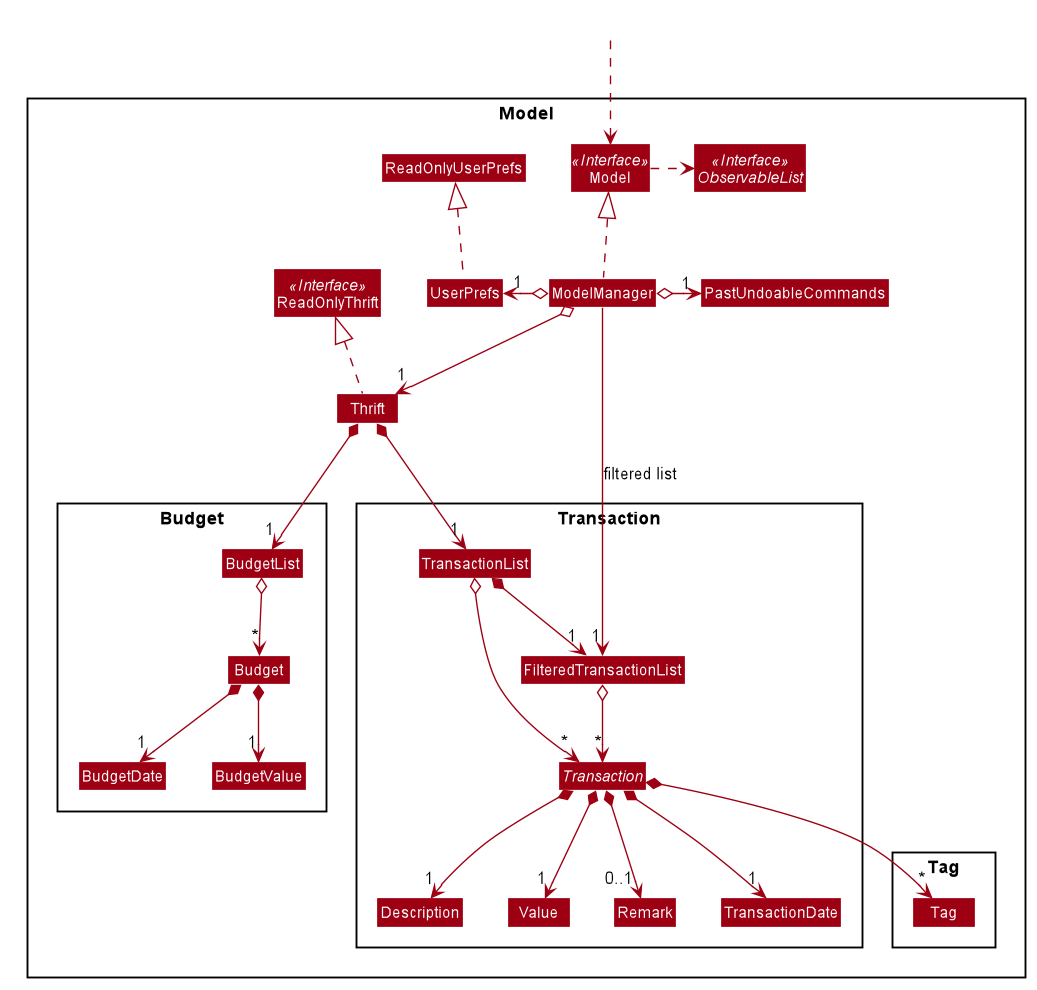

The diagram above was rendered by PlantUML. Its source (embedded in the PNG):
@startuml








skinparam BackgroundColor #FFFFFFF

skinparam Shadowing false

skinparam Class {
    FontColor #FFFFFF
    BorderThickness 1
    BorderColor #FFFFFF
    StereotypeFontColor #FFFFFF
    FontName Arial
}

skinparam Actor {
    BorderColor #000000
    Color #000000
    FontName Arial
}

skinparam Sequence {
    MessageAlign center
    BoxFontSize 15
    BoxPadding 0
    BoxFontColor #FFFFFF
    FontName Arial
}

skinparam Participant {
    FontColor #FFFFFFF
    Padding 20
}

skinparam MinClassWidth 50
skinparam ParticipantPadding 10
skinparam Shadowing false
skinparam DefaultTextAlignment center
skinparam packageStyle Rectangle

hide footbox
hide members
hide circle
skinparam arrowThickness 1.1
skinparam arrowColor #9D0012
skinparam classBackgroundColor #9D0012

Package Model <<Rectangle>>{
Interface ReadOnlyThrift <<Interface>>
Interface Model <<Interface>>
Interface ObservableList <<Interface>>
Class Thrift
Class ReadOnlyThrift
Class Model
Class ModelManager
Class UserPrefs
Class ReadOnlyUserPrefs
Class PastUndoableCommands

Package Transaction {
abstract Class Transaction
Class Remark
Class TransactionDate
Class Description
Class Value
Class TransactionList
Class FilteredTransactionList
}

Package Budget {
Class Budget
Class BudgetDate
Class BudgetValue
Class BudgetList
}

Package Tag {
Class Tag
}
}

Class HiddenOutside #FFFFFF
HiddenOutside ..> Model

Thrift .up.|> ReadOnlyThrift

ModelManager .up.|> Model
Model .right.> ObservableList
ModelManager o--> "1" Thrift
ModelManager o-left-> "1" UserPrefs
UserPrefs .up.|> ReadOnlyUserPrefs
ModelManager o-right-> "1" PastUndoableCommands

Thrift *--> "1" TransactionList
Thrift *--> "1" BudgetList
FilteredTransactionList o--> "*" Transaction
TransactionList o--> "*" Transaction
TransactionList *--> "1" FilteredTransactionList
Transaction *--> "1" Description
Transaction *--> "1" Value
Transaction *--> "1" TransactionDate
Transaction *--> "0..1" Remark
Transaction *--> "*" Tag

BudgetList o--> "*" Budget
Budget *--> "1" BudgetDate
Budget *--> "1" BudgetValue

Description -[hidden]right-> Value
Value -[hidden]right-> Remark
Remark -[hidden]right-> TransactionDate

ModelManager -->"1" FilteredTransactionList : filtered list
@enduml